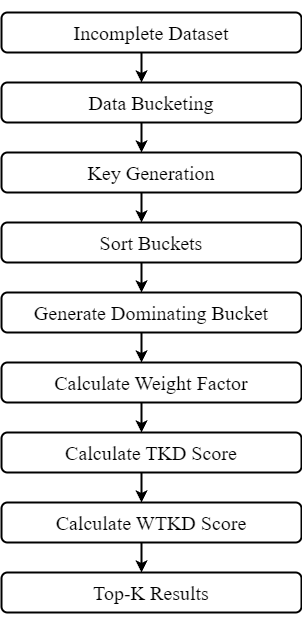

The diagram above was exported from draw.io. Its source (the exported page's mxGraphModel, read from the mxfile embedded in the PNG):
<mxGraphModel dx="1434" dy="1846" grid="1" gridSize="10" guides="1" tooltips="1" connect="1" arrows="1" fold="1" page="1" pageScale="1" pageWidth="850" pageHeight="1100" math="0" shadow="0">
  <root>
    <mxCell id="0" />
    <mxCell id="1" parent="0" />
    <mxCell id="NXN_CsOZFp-iM6PSCjmm-18" value="&lt;p style=&quot;font-size: 20px;&quot;&gt;&lt;font style=&quot;font-size: 20px;&quot;&gt;Incomplete Dataset&lt;/font&gt;&lt;/p&gt;" style="rounded=1;whiteSpace=wrap;html=1;strokeWidth=2;movable=1;resizable=1;rotatable=1;deletable=1;editable=1;locked=0;connectable=1;spacing=2;fontFamily=Times New Roman;fontSize=20;" vertex="1" parent="1">
      <mxGeometry x="260" width="300" height="40" as="geometry" />
    </mxCell>
    <mxCell id="NXN_CsOZFp-iM6PSCjmm-19" value="&lt;p style=&quot;font-size: 20px;&quot;&gt;&lt;font style=&quot;font-size: 20px;&quot;&gt;Data Bucketing&lt;/font&gt;&lt;/p&gt;" style="rounded=1;whiteSpace=wrap;html=1;strokeWidth=2;movable=1;resizable=1;rotatable=1;deletable=1;editable=1;locked=0;connectable=1;spacing=2;fontFamily=Times New Roman;fontSize=20;" vertex="1" parent="1">
      <mxGeometry x="260" y="70" width="300" height="40" as="geometry" />
    </mxCell>
    <mxCell id="NXN_CsOZFp-iM6PSCjmm-20" value="&lt;p style=&quot;font-size: 20px;&quot;&gt;Key Generation&lt;/p&gt;" style="rounded=1;whiteSpace=wrap;html=1;strokeWidth=2;movable=1;resizable=1;rotatable=1;deletable=1;editable=1;locked=0;connectable=1;spacing=2;fontFamily=Times New Roman;fontSize=20;" vertex="1" parent="1">
      <mxGeometry x="260" y="140" width="300" height="40" as="geometry" />
    </mxCell>
    <mxCell id="NXN_CsOZFp-iM6PSCjmm-21" value="&lt;p style=&quot;font-size: 20px;&quot;&gt;Sort Buckets&lt;/p&gt;" style="rounded=1;whiteSpace=wrap;html=1;strokeWidth=2;movable=1;resizable=1;rotatable=1;deletable=1;editable=1;locked=0;connectable=1;spacing=2;fontFamily=Times New Roman;fontSize=20;" vertex="1" parent="1">
      <mxGeometry x="260" y="210" width="300" height="40" as="geometry" />
    </mxCell>
    <mxCell id="NXN_CsOZFp-iM6PSCjmm-22" value="&lt;p style=&quot;font-size: 20px;&quot;&gt;&lt;font style=&quot;font-size: 20px;&quot;&gt;Generate Dominating Bucket&lt;/font&gt;&lt;/p&gt;" style="rounded=1;whiteSpace=wrap;html=1;strokeWidth=2;movable=1;resizable=1;rotatable=1;deletable=1;editable=1;locked=0;connectable=1;spacing=2;fontFamily=Times New Roman;fontSize=20;" vertex="1" parent="1">
      <mxGeometry x="260" y="280" width="300" height="40" as="geometry" />
    </mxCell>
    <mxCell id="NXN_CsOZFp-iM6PSCjmm-23" value="&lt;p style=&quot;font-size: 20px;&quot;&gt;&lt;font style=&quot;font-size: 20px;&quot;&gt;&lt;span style=&quot;font-size: 20px;&quot;&gt;Calculate Weight Factor&lt;/span&gt;&lt;/font&gt;&lt;/p&gt;" style="rounded=1;whiteSpace=wrap;html=1;strokeWidth=2;movable=1;resizable=1;rotatable=1;deletable=1;editable=1;locked=0;connectable=1;spacing=2;fontFamily=Times New Roman;fontSize=20;" vertex="1" parent="1">
      <mxGeometry x="260" y="350" width="300" height="40" as="geometry" />
    </mxCell>
    <mxCell id="NXN_CsOZFp-iM6PSCjmm-24" value="&lt;p style=&quot;font-size: 20px;&quot;&gt;&lt;font style=&quot;font-size: 20px;&quot;&gt;Calculate TKD Score&lt;/font&gt;&lt;/p&gt;" style="rounded=1;whiteSpace=wrap;html=1;strokeWidth=2;movable=1;resizable=1;rotatable=1;deletable=1;editable=1;locked=0;connectable=1;spacing=2;fontFamily=Times New Roman;fontSize=20;" vertex="1" parent="1">
      <mxGeometry x="260" y="420" width="300" height="40" as="geometry" />
    </mxCell>
    <mxCell id="NXN_CsOZFp-iM6PSCjmm-25" value="&lt;p style=&quot;font-size: 20px;&quot;&gt;&lt;font style=&quot;font-size: 20px;&quot;&gt;&lt;span style=&quot;font-size: 20px;&quot;&gt;Calculate WTKD Score&lt;/span&gt;&lt;/font&gt;&lt;/p&gt;" style="rounded=1;whiteSpace=wrap;html=1;strokeWidth=2;movable=1;resizable=1;rotatable=1;deletable=1;editable=1;locked=0;connectable=1;spacing=2;fontFamily=Times New Roman;fontSize=20;" vertex="1" parent="1">
      <mxGeometry x="260" y="490" width="300" height="40" as="geometry" />
    </mxCell>
    <mxCell id="NXN_CsOZFp-iM6PSCjmm-26" value="&lt;p style=&quot;font-size: 20px;&quot;&gt;&lt;font style=&quot;font-size: 20px;&quot;&gt;Top-K Results&lt;/font&gt;&lt;/p&gt;" style="rounded=1;whiteSpace=wrap;html=1;strokeWidth=2;movable=1;resizable=1;rotatable=1;deletable=1;editable=1;locked=0;connectable=1;spacing=2;fontFamily=Times New Roman;fontSize=20;" vertex="1" parent="1">
      <mxGeometry x="260" y="560" width="300" height="40" as="geometry" />
    </mxCell>
    <mxCell id="NXN_CsOZFp-iM6PSCjmm-27" value="" style="endArrow=classic;html=1;rounded=0;fontFamily=Times New Roman;strokeWidth=2;fontSize=20;" edge="1" parent="1">
      <mxGeometry width="50" height="50" relative="1" as="geometry">
        <mxPoint x="400" y="40" as="sourcePoint" />
        <mxPoint x="400" y="70" as="targetPoint" />
      </mxGeometry>
    </mxCell>
    <mxCell id="NXN_CsOZFp-iM6PSCjmm-31" value="" style="endArrow=classic;html=1;rounded=0;fontFamily=Times New Roman;strokeWidth=2;fontSize=20;" edge="1" parent="1">
      <mxGeometry width="50" height="50" relative="1" as="geometry">
        <mxPoint x="400" y="390" as="sourcePoint" />
        <mxPoint x="400" y="420" as="targetPoint" />
      </mxGeometry>
    </mxCell>
    <mxCell id="NXN_CsOZFp-iM6PSCjmm-32" value="" style="endArrow=classic;html=1;rounded=0;fontFamily=Times New Roman;strokeWidth=2;fontSize=20;" edge="1" parent="1">
      <mxGeometry width="50" height="50" relative="1" as="geometry">
        <mxPoint x="400" y="320" as="sourcePoint" />
        <mxPoint x="400" y="350" as="targetPoint" />
      </mxGeometry>
    </mxCell>
    <mxCell id="NXN_CsOZFp-iM6PSCjmm-33" value="" style="endArrow=classic;html=1;rounded=0;fontFamily=Times New Roman;strokeWidth=2;fontSize=20;" edge="1" parent="1">
      <mxGeometry width="50" height="50" relative="1" as="geometry">
        <mxPoint x="400" y="110" as="sourcePoint" />
        <mxPoint x="400" y="140" as="targetPoint" />
      </mxGeometry>
    </mxCell>
    <mxCell id="NXN_CsOZFp-iM6PSCjmm-34" value="" style="endArrow=classic;html=1;rounded=0;fontFamily=Times New Roman;strokeWidth=2;fontSize=20;" edge="1" parent="1">
      <mxGeometry width="50" height="50" relative="1" as="geometry">
        <mxPoint x="400" y="460" as="sourcePoint" />
        <mxPoint x="400" y="490" as="targetPoint" />
      </mxGeometry>
    </mxCell>
    <mxCell id="NXN_CsOZFp-iM6PSCjmm-35" value="" style="endArrow=classic;html=1;rounded=0;fontFamily=Times New Roman;strokeWidth=2;fontSize=20;" edge="1" parent="1">
      <mxGeometry width="50" height="50" relative="1" as="geometry">
        <mxPoint x="400" y="180" as="sourcePoint" />
        <mxPoint x="400" y="210" as="targetPoint" />
      </mxGeometry>
    </mxCell>
    <mxCell id="NXN_CsOZFp-iM6PSCjmm-37" value="" style="endArrow=classic;html=1;rounded=0;fontFamily=Times New Roman;strokeWidth=2;fontSize=20;" edge="1" parent="1">
      <mxGeometry width="50" height="50" relative="1" as="geometry">
        <mxPoint x="400" y="530" as="sourcePoint" />
        <mxPoint x="400" y="560" as="targetPoint" />
      </mxGeometry>
    </mxCell>
    <mxCell id="NXN_CsOZFp-iM6PSCjmm-38" value="" style="endArrow=classic;html=1;rounded=0;fontFamily=Times New Roman;strokeWidth=2;fontSize=20;" edge="1" parent="1">
      <mxGeometry width="50" height="50" relative="1" as="geometry">
        <mxPoint x="400" y="250" as="sourcePoint" />
        <mxPoint x="400" y="280" as="targetPoint" />
      </mxGeometry>
    </mxCell>
  </root>
</mxGraphModel>